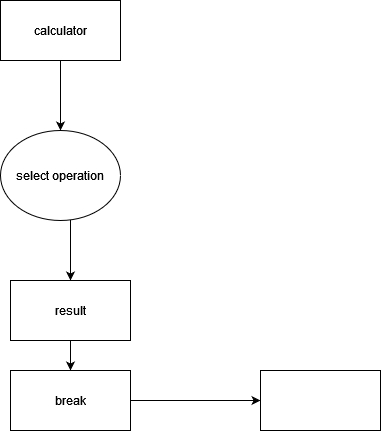

The diagram above was exported from draw.io. Its source (the exported page's mxGraphModel, read from the mxfile embedded in the PNG):
<mxGraphModel dx="1038" dy="487" grid="1" gridSize="10" guides="1" tooltips="1" connect="1" arrows="1" fold="1" page="1" pageScale="1" pageWidth="850" pageHeight="1100" math="0" shadow="0">
  <root>
    <mxCell id="0" />
    <mxCell id="1" parent="0" />
    <mxCell id="Cf6ALWEx_lHadTEz_diO-2" style="edgeStyle=orthogonalEdgeStyle;rounded=0;orthogonalLoop=1;jettySize=auto;html=1;" parent="1" source="Cf6ALWEx_lHadTEz_diO-1" target="Cf6ALWEx_lHadTEz_diO-3" edge="1">
      <mxGeometry relative="1" as="geometry">
        <mxPoint x="340" y="130" as="targetPoint" />
      </mxGeometry>
    </mxCell>
    <mxCell id="Cf6ALWEx_lHadTEz_diO-1" value="calculator" style="rounded=0;whiteSpace=wrap;html=1;" parent="1" vertex="1">
      <mxGeometry x="280" y="30" width="120" height="60" as="geometry" />
    </mxCell>
    <mxCell id="Cf6ALWEx_lHadTEz_diO-4" style="edgeStyle=orthogonalEdgeStyle;rounded=0;orthogonalLoop=1;jettySize=auto;html=1;" parent="1" source="Cf6ALWEx_lHadTEz_diO-3" target="Cf6ALWEx_lHadTEz_diO-5" edge="1">
      <mxGeometry relative="1" as="geometry">
        <mxPoint x="340" y="290" as="targetPoint" />
        <Array as="points">
          <mxPoint x="350" y="280" />
          <mxPoint x="350" y="280" />
        </Array>
      </mxGeometry>
    </mxCell>
    <mxCell id="Cf6ALWEx_lHadTEz_diO-3" value="select operation" style="ellipse;whiteSpace=wrap;html=1;" parent="1" vertex="1">
      <mxGeometry x="280" y="160" width="120" height="90" as="geometry" />
    </mxCell>
    <mxCell id="Cf6ALWEx_lHadTEz_diO-6" style="edgeStyle=orthogonalEdgeStyle;rounded=0;orthogonalLoop=1;jettySize=auto;html=1;" parent="1" source="Cf6ALWEx_lHadTEz_diO-5" edge="1">
      <mxGeometry relative="1" as="geometry">
        <mxPoint x="350" y="400" as="targetPoint" />
      </mxGeometry>
    </mxCell>
    <mxCell id="Cf6ALWEx_lHadTEz_diO-5" value="result" style="rounded=0;whiteSpace=wrap;html=1;" parent="1" vertex="1">
      <mxGeometry x="290" y="310" width="120" height="60" as="geometry" />
    </mxCell>
    <mxCell id="Cf6ALWEx_lHadTEz_diO-11" style="edgeStyle=orthogonalEdgeStyle;rounded=0;orthogonalLoop=1;jettySize=auto;html=1;" parent="1" source="Cf6ALWEx_lHadTEz_diO-7" target="Cf6ALWEx_lHadTEz_diO-12" edge="1">
      <mxGeometry relative="1" as="geometry">
        <mxPoint x="470" y="430" as="targetPoint" />
      </mxGeometry>
    </mxCell>
    <mxCell id="Cf6ALWEx_lHadTEz_diO-7" value="break" style="rounded=0;whiteSpace=wrap;html=1;" parent="1" vertex="1">
      <mxGeometry x="290" y="400" width="120" height="60" as="geometry" />
    </mxCell>
    <mxCell id="Cf6ALWEx_lHadTEz_diO-12" value="" style="rounded=0;whiteSpace=wrap;html=1;" parent="1" vertex="1">
      <mxGeometry x="540" y="400" width="120" height="60" as="geometry" />
    </mxCell>
  </root>
</mxGraphModel>